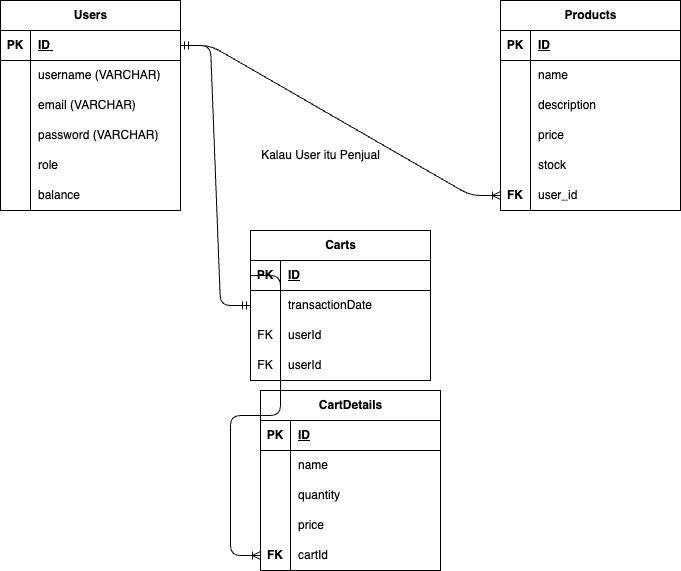

The diagram above was exported from draw.io. Its source (the exported page's mxGraphModel, read from the mxfile embedded in the PNG):
<mxGraphModel dx="531" dy="760" grid="1" gridSize="10" guides="1" tooltips="1" connect="1" arrows="1" fold="1" page="1" pageScale="1" pageWidth="850" pageHeight="1100" math="0" shadow="0">
  <root>
    <mxCell id="0" />
    <mxCell id="1" parent="0" />
    <mxCell id="7" value="Users" style="shape=table;startSize=30;container=1;collapsible=1;childLayout=tableLayout;fixedRows=1;rowLines=0;fontStyle=1;align=center;resizeLast=1;html=1;" parent="1" vertex="1">
      <mxGeometry x="50" y="60" width="180" height="210" as="geometry" />
    </mxCell>
    <mxCell id="8" value="" style="shape=tableRow;horizontal=0;startSize=0;swimlaneHead=0;swimlaneBody=0;fillColor=none;collapsible=0;dropTarget=0;points=[[0,0.5],[1,0.5]];portConstraint=eastwest;top=0;left=0;right=0;bottom=1;" parent="7" vertex="1">
      <mxGeometry y="30" width="180" height="30" as="geometry" />
    </mxCell>
    <mxCell id="9" value="PK" style="shape=partialRectangle;connectable=0;fillColor=none;top=0;left=0;bottom=0;right=0;fontStyle=1;overflow=hidden;whiteSpace=wrap;html=1;" parent="8" vertex="1">
      <mxGeometry width="30" height="30" as="geometry">
        <mxRectangle width="30" height="30" as="alternateBounds" />
      </mxGeometry>
    </mxCell>
    <mxCell id="10" value="ID&amp;nbsp;" style="shape=partialRectangle;connectable=0;fillColor=none;top=0;left=0;bottom=0;right=0;align=left;spacingLeft=6;fontStyle=5;overflow=hidden;whiteSpace=wrap;html=1;" parent="8" vertex="1">
      <mxGeometry x="30" width="150" height="30" as="geometry">
        <mxRectangle width="150" height="30" as="alternateBounds" />
      </mxGeometry>
    </mxCell>
    <mxCell id="11" value="" style="shape=tableRow;horizontal=0;startSize=0;swimlaneHead=0;swimlaneBody=0;fillColor=none;collapsible=0;dropTarget=0;points=[[0,0.5],[1,0.5]];portConstraint=eastwest;top=0;left=0;right=0;bottom=0;" parent="7" vertex="1">
      <mxGeometry y="60" width="180" height="30" as="geometry" />
    </mxCell>
    <mxCell id="12" value="" style="shape=partialRectangle;connectable=0;fillColor=none;top=0;left=0;bottom=0;right=0;editable=1;overflow=hidden;whiteSpace=wrap;html=1;" parent="11" vertex="1">
      <mxGeometry width="30" height="30" as="geometry">
        <mxRectangle width="30" height="30" as="alternateBounds" />
      </mxGeometry>
    </mxCell>
    <mxCell id="13" value="username (VARCHAR)" style="shape=partialRectangle;connectable=0;fillColor=none;top=0;left=0;bottom=0;right=0;align=left;spacingLeft=6;overflow=hidden;whiteSpace=wrap;html=1;" parent="11" vertex="1">
      <mxGeometry x="30" width="150" height="30" as="geometry">
        <mxRectangle width="150" height="30" as="alternateBounds" />
      </mxGeometry>
    </mxCell>
    <mxCell id="14" value="" style="shape=tableRow;horizontal=0;startSize=0;swimlaneHead=0;swimlaneBody=0;fillColor=none;collapsible=0;dropTarget=0;points=[[0,0.5],[1,0.5]];portConstraint=eastwest;top=0;left=0;right=0;bottom=0;" parent="7" vertex="1">
      <mxGeometry y="90" width="180" height="30" as="geometry" />
    </mxCell>
    <mxCell id="15" value="" style="shape=partialRectangle;connectable=0;fillColor=none;top=0;left=0;bottom=0;right=0;editable=1;overflow=hidden;whiteSpace=wrap;html=1;" parent="14" vertex="1">
      <mxGeometry width="30" height="30" as="geometry">
        <mxRectangle width="30" height="30" as="alternateBounds" />
      </mxGeometry>
    </mxCell>
    <mxCell id="16" value="email (VARCHAR)" style="shape=partialRectangle;connectable=0;fillColor=none;top=0;left=0;bottom=0;right=0;align=left;spacingLeft=6;overflow=hidden;whiteSpace=wrap;html=1;" parent="14" vertex="1">
      <mxGeometry x="30" width="150" height="30" as="geometry">
        <mxRectangle width="150" height="30" as="alternateBounds" />
      </mxGeometry>
    </mxCell>
    <mxCell id="126" value="" style="shape=tableRow;horizontal=0;startSize=0;swimlaneHead=0;swimlaneBody=0;fillColor=none;collapsible=0;dropTarget=0;points=[[0,0.5],[1,0.5]];portConstraint=eastwest;top=0;left=0;right=0;bottom=0;" parent="7" vertex="1">
      <mxGeometry y="120" width="180" height="30" as="geometry" />
    </mxCell>
    <mxCell id="127" value="" style="shape=partialRectangle;connectable=0;fillColor=none;top=0;left=0;bottom=0;right=0;editable=1;overflow=hidden;whiteSpace=wrap;html=1;" parent="126" vertex="1">
      <mxGeometry width="30" height="30" as="geometry">
        <mxRectangle width="30" height="30" as="alternateBounds" />
      </mxGeometry>
    </mxCell>
    <mxCell id="128" value="password (VARCHAR)" style="shape=partialRectangle;connectable=0;fillColor=none;top=0;left=0;bottom=0;right=0;align=left;spacingLeft=6;overflow=hidden;whiteSpace=wrap;html=1;" parent="126" vertex="1">
      <mxGeometry x="30" width="150" height="30" as="geometry">
        <mxRectangle width="150" height="30" as="alternateBounds" />
      </mxGeometry>
    </mxCell>
    <mxCell id="129" value="" style="shape=tableRow;horizontal=0;startSize=0;swimlaneHead=0;swimlaneBody=0;fillColor=none;collapsible=0;dropTarget=0;points=[[0,0.5],[1,0.5]];portConstraint=eastwest;top=0;left=0;right=0;bottom=0;" parent="7" vertex="1">
      <mxGeometry y="150" width="180" height="30" as="geometry" />
    </mxCell>
    <mxCell id="130" value="" style="shape=partialRectangle;connectable=0;fillColor=none;top=0;left=0;bottom=0;right=0;editable=1;overflow=hidden;whiteSpace=wrap;html=1;" parent="129" vertex="1">
      <mxGeometry width="30" height="30" as="geometry">
        <mxRectangle width="30" height="30" as="alternateBounds" />
      </mxGeometry>
    </mxCell>
    <mxCell id="131" value="role" style="shape=partialRectangle;connectable=0;fillColor=none;top=0;left=0;bottom=0;right=0;align=left;spacingLeft=6;overflow=hidden;whiteSpace=wrap;html=1;" parent="129" vertex="1">
      <mxGeometry x="30" width="150" height="30" as="geometry">
        <mxRectangle width="150" height="30" as="alternateBounds" />
      </mxGeometry>
    </mxCell>
    <mxCell id="17" value="" style="shape=tableRow;horizontal=0;startSize=0;swimlaneHead=0;swimlaneBody=0;fillColor=none;collapsible=0;dropTarget=0;points=[[0,0.5],[1,0.5]];portConstraint=eastwest;top=0;left=0;right=0;bottom=0;" parent="7" vertex="1">
      <mxGeometry y="180" width="180" height="30" as="geometry" />
    </mxCell>
    <mxCell id="18" value="" style="shape=partialRectangle;connectable=0;fillColor=none;top=0;left=0;bottom=0;right=0;editable=1;overflow=hidden;whiteSpace=wrap;html=1;" parent="17" vertex="1">
      <mxGeometry width="30" height="30" as="geometry">
        <mxRectangle width="30" height="30" as="alternateBounds" />
      </mxGeometry>
    </mxCell>
    <mxCell id="19" value="balance" style="shape=partialRectangle;connectable=0;fillColor=none;top=0;left=0;bottom=0;right=0;align=left;spacingLeft=6;overflow=hidden;whiteSpace=wrap;html=1;" parent="17" vertex="1">
      <mxGeometry x="30" width="150" height="30" as="geometry">
        <mxRectangle width="150" height="30" as="alternateBounds" />
      </mxGeometry>
    </mxCell>
    <mxCell id="103" value="Products" style="shape=table;startSize=30;container=1;collapsible=1;childLayout=tableLayout;fixedRows=1;rowLines=0;fontStyle=1;align=center;resizeLast=1;html=1;" parent="1" vertex="1">
      <mxGeometry x="550" y="60" width="180" height="210" as="geometry" />
    </mxCell>
    <mxCell id="104" value="" style="shape=tableRow;horizontal=0;startSize=0;swimlaneHead=0;swimlaneBody=0;fillColor=none;collapsible=0;dropTarget=0;points=[[0,0.5],[1,0.5]];portConstraint=eastwest;top=0;left=0;right=0;bottom=1;" parent="103" vertex="1">
      <mxGeometry y="30" width="180" height="30" as="geometry" />
    </mxCell>
    <mxCell id="105" value="PK" style="shape=partialRectangle;connectable=0;fillColor=none;top=0;left=0;bottom=0;right=0;fontStyle=1;overflow=hidden;whiteSpace=wrap;html=1;" parent="104" vertex="1">
      <mxGeometry width="30" height="30" as="geometry">
        <mxRectangle width="30" height="30" as="alternateBounds" />
      </mxGeometry>
    </mxCell>
    <mxCell id="106" value="ID" style="shape=partialRectangle;connectable=0;fillColor=none;top=0;left=0;bottom=0;right=0;align=left;spacingLeft=6;fontStyle=5;overflow=hidden;whiteSpace=wrap;html=1;" parent="104" vertex="1">
      <mxGeometry x="30" width="150" height="30" as="geometry">
        <mxRectangle width="150" height="30" as="alternateBounds" />
      </mxGeometry>
    </mxCell>
    <mxCell id="107" value="" style="shape=tableRow;horizontal=0;startSize=0;swimlaneHead=0;swimlaneBody=0;fillColor=none;collapsible=0;dropTarget=0;points=[[0,0.5],[1,0.5]];portConstraint=eastwest;top=0;left=0;right=0;bottom=0;" parent="103" vertex="1">
      <mxGeometry y="60" width="180" height="30" as="geometry" />
    </mxCell>
    <mxCell id="108" value="" style="shape=partialRectangle;connectable=0;fillColor=none;top=0;left=0;bottom=0;right=0;editable=1;overflow=hidden;whiteSpace=wrap;html=1;" parent="107" vertex="1">
      <mxGeometry width="30" height="30" as="geometry">
        <mxRectangle width="30" height="30" as="alternateBounds" />
      </mxGeometry>
    </mxCell>
    <mxCell id="109" value="name" style="shape=partialRectangle;connectable=0;fillColor=none;top=0;left=0;bottom=0;right=0;align=left;spacingLeft=6;overflow=hidden;whiteSpace=wrap;html=1;" parent="107" vertex="1">
      <mxGeometry x="30" width="150" height="30" as="geometry">
        <mxRectangle width="150" height="30" as="alternateBounds" />
      </mxGeometry>
    </mxCell>
    <mxCell id="110" value="" style="shape=tableRow;horizontal=0;startSize=0;swimlaneHead=0;swimlaneBody=0;fillColor=none;collapsible=0;dropTarget=0;points=[[0,0.5],[1,0.5]];portConstraint=eastwest;top=0;left=0;right=0;bottom=0;" parent="103" vertex="1">
      <mxGeometry y="90" width="180" height="30" as="geometry" />
    </mxCell>
    <mxCell id="111" value="" style="shape=partialRectangle;connectable=0;fillColor=none;top=0;left=0;bottom=0;right=0;editable=1;overflow=hidden;whiteSpace=wrap;html=1;" parent="110" vertex="1">
      <mxGeometry width="30" height="30" as="geometry">
        <mxRectangle width="30" height="30" as="alternateBounds" />
      </mxGeometry>
    </mxCell>
    <mxCell id="112" value="description" style="shape=partialRectangle;connectable=0;fillColor=none;top=0;left=0;bottom=0;right=0;align=left;spacingLeft=6;overflow=hidden;whiteSpace=wrap;html=1;" parent="110" vertex="1">
      <mxGeometry x="30" width="150" height="30" as="geometry">
        <mxRectangle width="150" height="30" as="alternateBounds" />
      </mxGeometry>
    </mxCell>
    <mxCell id="113" value="" style="shape=tableRow;horizontal=0;startSize=0;swimlaneHead=0;swimlaneBody=0;fillColor=none;collapsible=0;dropTarget=0;points=[[0,0.5],[1,0.5]];portConstraint=eastwest;top=0;left=0;right=0;bottom=0;" parent="103" vertex="1">
      <mxGeometry y="120" width="180" height="30" as="geometry" />
    </mxCell>
    <mxCell id="114" value="" style="shape=partialRectangle;connectable=0;fillColor=none;top=0;left=0;bottom=0;right=0;editable=1;overflow=hidden;whiteSpace=wrap;html=1;" parent="113" vertex="1">
      <mxGeometry width="30" height="30" as="geometry">
        <mxRectangle width="30" height="30" as="alternateBounds" />
      </mxGeometry>
    </mxCell>
    <mxCell id="115" value="price" style="shape=partialRectangle;connectable=0;fillColor=none;top=0;left=0;bottom=0;right=0;align=left;spacingLeft=6;overflow=hidden;whiteSpace=wrap;html=1;" parent="113" vertex="1">
      <mxGeometry x="30" width="150" height="30" as="geometry">
        <mxRectangle width="150" height="30" as="alternateBounds" />
      </mxGeometry>
    </mxCell>
    <mxCell id="116" value="" style="shape=tableRow;horizontal=0;startSize=0;swimlaneHead=0;swimlaneBody=0;fillColor=none;collapsible=0;dropTarget=0;points=[[0,0.5],[1,0.5]];portConstraint=eastwest;top=0;left=0;right=0;bottom=0;" parent="103" vertex="1">
      <mxGeometry y="150" width="180" height="30" as="geometry" />
    </mxCell>
    <mxCell id="117" value="" style="shape=partialRectangle;connectable=0;fillColor=none;top=0;left=0;bottom=0;right=0;editable=1;overflow=hidden;whiteSpace=wrap;html=1;" parent="116" vertex="1">
      <mxGeometry width="30" height="30" as="geometry">
        <mxRectangle width="30" height="30" as="alternateBounds" />
      </mxGeometry>
    </mxCell>
    <mxCell id="118" value="stock" style="shape=partialRectangle;connectable=0;fillColor=none;top=0;left=0;bottom=0;right=0;align=left;spacingLeft=6;overflow=hidden;whiteSpace=wrap;html=1;" parent="116" vertex="1">
      <mxGeometry x="30" width="150" height="30" as="geometry">
        <mxRectangle width="150" height="30" as="alternateBounds" />
      </mxGeometry>
    </mxCell>
    <mxCell id="119" value="" style="shape=tableRow;horizontal=0;startSize=0;swimlaneHead=0;swimlaneBody=0;fillColor=none;collapsible=0;dropTarget=0;points=[[0,0.5],[1,0.5]];portConstraint=eastwest;top=0;left=0;right=0;bottom=0;" parent="103" vertex="1">
      <mxGeometry y="180" width="180" height="30" as="geometry" />
    </mxCell>
    <mxCell id="120" value="&lt;b&gt;FK&lt;/b&gt;" style="shape=partialRectangle;connectable=0;fillColor=none;top=0;left=0;bottom=0;right=0;editable=1;overflow=hidden;whiteSpace=wrap;html=1;" parent="119" vertex="1">
      <mxGeometry width="30" height="30" as="geometry">
        <mxRectangle width="30" height="30" as="alternateBounds" />
      </mxGeometry>
    </mxCell>
    <mxCell id="121" value="user_id" style="shape=partialRectangle;connectable=0;fillColor=none;top=0;left=0;bottom=0;right=0;align=left;spacingLeft=6;overflow=hidden;whiteSpace=wrap;html=1;" parent="119" vertex="1">
      <mxGeometry x="30" width="150" height="30" as="geometry">
        <mxRectangle width="150" height="30" as="alternateBounds" />
      </mxGeometry>
    </mxCell>
    <mxCell id="133" value="Carts" style="shape=table;startSize=30;container=1;collapsible=1;childLayout=tableLayout;fixedRows=1;rowLines=0;fontStyle=1;align=center;resizeLast=1;html=1;" parent="1" vertex="1">
      <mxGeometry x="300" y="290" width="180" height="150" as="geometry" />
    </mxCell>
    <mxCell id="134" value="" style="shape=tableRow;horizontal=0;startSize=0;swimlaneHead=0;swimlaneBody=0;fillColor=none;collapsible=0;dropTarget=0;points=[[0,0.5],[1,0.5]];portConstraint=eastwest;top=0;left=0;right=0;bottom=1;" parent="133" vertex="1">
      <mxGeometry y="30" width="180" height="30" as="geometry" />
    </mxCell>
    <mxCell id="135" value="PK" style="shape=partialRectangle;connectable=0;fillColor=none;top=0;left=0;bottom=0;right=0;fontStyle=1;overflow=hidden;whiteSpace=wrap;html=1;" parent="134" vertex="1">
      <mxGeometry width="30" height="30" as="geometry">
        <mxRectangle width="30" height="30" as="alternateBounds" />
      </mxGeometry>
    </mxCell>
    <mxCell id="136" value="ID" style="shape=partialRectangle;connectable=0;fillColor=none;top=0;left=0;bottom=0;right=0;align=left;spacingLeft=6;fontStyle=5;overflow=hidden;whiteSpace=wrap;html=1;" parent="134" vertex="1">
      <mxGeometry x="30" width="150" height="30" as="geometry">
        <mxRectangle width="150" height="30" as="alternateBounds" />
      </mxGeometry>
    </mxCell>
    <mxCell id="143" value="" style="shape=tableRow;horizontal=0;startSize=0;swimlaneHead=0;swimlaneBody=0;fillColor=none;collapsible=0;dropTarget=0;points=[[0,0.5],[1,0.5]];portConstraint=eastwest;top=0;left=0;right=0;bottom=0;" parent="133" vertex="1">
      <mxGeometry y="60" width="180" height="30" as="geometry" />
    </mxCell>
    <mxCell id="144" value="" style="shape=partialRectangle;connectable=0;fillColor=none;top=0;left=0;bottom=0;right=0;editable=1;overflow=hidden;whiteSpace=wrap;html=1;" parent="143" vertex="1">
      <mxGeometry width="30" height="30" as="geometry">
        <mxRectangle width="30" height="30" as="alternateBounds" />
      </mxGeometry>
    </mxCell>
    <mxCell id="145" value="transactionDate" style="shape=partialRectangle;connectable=0;fillColor=none;top=0;left=0;bottom=0;right=0;align=left;spacingLeft=6;overflow=hidden;whiteSpace=wrap;html=1;" parent="143" vertex="1">
      <mxGeometry x="30" width="150" height="30" as="geometry">
        <mxRectangle width="150" height="30" as="alternateBounds" />
      </mxGeometry>
    </mxCell>
    <mxCell id="179" value="" style="shape=tableRow;horizontal=0;startSize=0;swimlaneHead=0;swimlaneBody=0;fillColor=none;collapsible=0;dropTarget=0;points=[[0,0.5],[1,0.5]];portConstraint=eastwest;top=0;left=0;right=0;bottom=0;" parent="133" vertex="1">
      <mxGeometry y="90" width="180" height="30" as="geometry" />
    </mxCell>
    <mxCell id="180" value="FK" style="shape=partialRectangle;connectable=0;fillColor=none;top=0;left=0;bottom=0;right=0;editable=1;overflow=hidden;whiteSpace=wrap;html=1;" parent="179" vertex="1">
      <mxGeometry width="30" height="30" as="geometry">
        <mxRectangle width="30" height="30" as="alternateBounds" />
      </mxGeometry>
    </mxCell>
    <mxCell id="181" value="userId" style="shape=partialRectangle;connectable=0;fillColor=none;top=0;left=0;bottom=0;right=0;align=left;spacingLeft=6;overflow=hidden;whiteSpace=wrap;html=1;" parent="179" vertex="1">
      <mxGeometry x="30" width="150" height="30" as="geometry">
        <mxRectangle width="150" height="30" as="alternateBounds" />
      </mxGeometry>
    </mxCell>
    <mxCell id="182" value="" style="shape=tableRow;horizontal=0;startSize=0;swimlaneHead=0;swimlaneBody=0;fillColor=none;collapsible=0;dropTarget=0;points=[[0,0.5],[1,0.5]];portConstraint=eastwest;top=0;left=0;right=0;bottom=0;" vertex="1" parent="133">
      <mxGeometry y="120" width="180" height="30" as="geometry" />
    </mxCell>
    <mxCell id="183" value="FK" style="shape=partialRectangle;connectable=0;fillColor=none;top=0;left=0;bottom=0;right=0;editable=1;overflow=hidden;whiteSpace=wrap;html=1;" vertex="1" parent="182">
      <mxGeometry width="30" height="30" as="geometry">
        <mxRectangle width="30" height="30" as="alternateBounds" />
      </mxGeometry>
    </mxCell>
    <mxCell id="184" value="userId" style="shape=partialRectangle;connectable=0;fillColor=none;top=0;left=0;bottom=0;right=0;align=left;spacingLeft=6;overflow=hidden;whiteSpace=wrap;html=1;" vertex="1" parent="182">
      <mxGeometry x="30" width="150" height="30" as="geometry">
        <mxRectangle width="150" height="30" as="alternateBounds" />
      </mxGeometry>
    </mxCell>
    <mxCell id="149" value="CartDetails" style="shape=table;startSize=30;container=1;collapsible=1;childLayout=tableLayout;fixedRows=1;rowLines=0;fontStyle=1;align=center;resizeLast=1;html=1;" parent="1" vertex="1">
      <mxGeometry x="310" y="450" width="180" height="180" as="geometry" />
    </mxCell>
    <mxCell id="150" value="" style="shape=tableRow;horizontal=0;startSize=0;swimlaneHead=0;swimlaneBody=0;fillColor=none;collapsible=0;dropTarget=0;points=[[0,0.5],[1,0.5]];portConstraint=eastwest;top=0;left=0;right=0;bottom=1;" parent="149" vertex="1">
      <mxGeometry y="30" width="180" height="30" as="geometry" />
    </mxCell>
    <mxCell id="151" value="PK" style="shape=partialRectangle;connectable=0;fillColor=none;top=0;left=0;bottom=0;right=0;fontStyle=1;overflow=hidden;whiteSpace=wrap;html=1;" parent="150" vertex="1">
      <mxGeometry width="30" height="30" as="geometry">
        <mxRectangle width="30" height="30" as="alternateBounds" />
      </mxGeometry>
    </mxCell>
    <mxCell id="152" value="ID" style="shape=partialRectangle;connectable=0;fillColor=none;top=0;left=0;bottom=0;right=0;align=left;spacingLeft=6;fontStyle=5;overflow=hidden;whiteSpace=wrap;html=1;" parent="150" vertex="1">
      <mxGeometry x="30" width="150" height="30" as="geometry">
        <mxRectangle width="150" height="30" as="alternateBounds" />
      </mxGeometry>
    </mxCell>
    <mxCell id="153" value="" style="shape=tableRow;horizontal=0;startSize=0;swimlaneHead=0;swimlaneBody=0;fillColor=none;collapsible=0;dropTarget=0;points=[[0,0.5],[1,0.5]];portConstraint=eastwest;top=0;left=0;right=0;bottom=0;" parent="149" vertex="1">
      <mxGeometry y="60" width="180" height="30" as="geometry" />
    </mxCell>
    <mxCell id="154" value="" style="shape=partialRectangle;connectable=0;fillColor=none;top=0;left=0;bottom=0;right=0;editable=1;overflow=hidden;whiteSpace=wrap;html=1;" parent="153" vertex="1">
      <mxGeometry width="30" height="30" as="geometry">
        <mxRectangle width="30" height="30" as="alternateBounds" />
      </mxGeometry>
    </mxCell>
    <mxCell id="155" value="name" style="shape=partialRectangle;connectable=0;fillColor=none;top=0;left=0;bottom=0;right=0;align=left;spacingLeft=6;overflow=hidden;whiteSpace=wrap;html=1;" parent="153" vertex="1">
      <mxGeometry x="30" width="150" height="30" as="geometry">
        <mxRectangle width="150" height="30" as="alternateBounds" />
      </mxGeometry>
    </mxCell>
    <mxCell id="156" value="" style="shape=tableRow;horizontal=0;startSize=0;swimlaneHead=0;swimlaneBody=0;fillColor=none;collapsible=0;dropTarget=0;points=[[0,0.5],[1,0.5]];portConstraint=eastwest;top=0;left=0;right=0;bottom=0;" parent="149" vertex="1">
      <mxGeometry y="90" width="180" height="30" as="geometry" />
    </mxCell>
    <mxCell id="157" value="" style="shape=partialRectangle;connectable=0;fillColor=none;top=0;left=0;bottom=0;right=0;editable=1;overflow=hidden;whiteSpace=wrap;html=1;" parent="156" vertex="1">
      <mxGeometry width="30" height="30" as="geometry">
        <mxRectangle width="30" height="30" as="alternateBounds" />
      </mxGeometry>
    </mxCell>
    <mxCell id="158" value="quantity" style="shape=partialRectangle;connectable=0;fillColor=none;top=0;left=0;bottom=0;right=0;align=left;spacingLeft=6;overflow=hidden;whiteSpace=wrap;html=1;" parent="156" vertex="1">
      <mxGeometry x="30" width="150" height="30" as="geometry">
        <mxRectangle width="150" height="30" as="alternateBounds" />
      </mxGeometry>
    </mxCell>
    <mxCell id="173" value="" style="shape=tableRow;horizontal=0;startSize=0;swimlaneHead=0;swimlaneBody=0;fillColor=none;collapsible=0;dropTarget=0;points=[[0,0.5],[1,0.5]];portConstraint=eastwest;top=0;left=0;right=0;bottom=0;" parent="149" vertex="1">
      <mxGeometry y="120" width="180" height="30" as="geometry" />
    </mxCell>
    <mxCell id="174" value="" style="shape=partialRectangle;connectable=0;fillColor=none;top=0;left=0;bottom=0;right=0;editable=1;overflow=hidden;whiteSpace=wrap;html=1;" parent="173" vertex="1">
      <mxGeometry width="30" height="30" as="geometry">
        <mxRectangle width="30" height="30" as="alternateBounds" />
      </mxGeometry>
    </mxCell>
    <mxCell id="175" value="price" style="shape=partialRectangle;connectable=0;fillColor=none;top=0;left=0;bottom=0;right=0;align=left;spacingLeft=6;overflow=hidden;whiteSpace=wrap;html=1;" parent="173" vertex="1">
      <mxGeometry x="30" width="150" height="30" as="geometry">
        <mxRectangle width="150" height="30" as="alternateBounds" />
      </mxGeometry>
    </mxCell>
    <mxCell id="159" value="" style="shape=tableRow;horizontal=0;startSize=0;swimlaneHead=0;swimlaneBody=0;fillColor=none;collapsible=0;dropTarget=0;points=[[0,0.5],[1,0.5]];portConstraint=eastwest;top=0;left=0;right=0;bottom=0;" parent="149" vertex="1">
      <mxGeometry y="150" width="180" height="30" as="geometry" />
    </mxCell>
    <mxCell id="160" value="&lt;b&gt;FK&lt;/b&gt;" style="shape=partialRectangle;connectable=0;fillColor=none;top=0;left=0;bottom=0;right=0;editable=1;overflow=hidden;whiteSpace=wrap;html=1;" parent="159" vertex="1">
      <mxGeometry width="30" height="30" as="geometry">
        <mxRectangle width="30" height="30" as="alternateBounds" />
      </mxGeometry>
    </mxCell>
    <mxCell id="161" value="cartId" style="shape=partialRectangle;connectable=0;fillColor=none;top=0;left=0;bottom=0;right=0;align=left;spacingLeft=6;overflow=hidden;whiteSpace=wrap;html=1;" parent="159" vertex="1">
      <mxGeometry x="30" width="150" height="30" as="geometry">
        <mxRectangle width="150" height="30" as="alternateBounds" />
      </mxGeometry>
    </mxCell>
    <mxCell id="164" value="" style="edgeStyle=entityRelationEdgeStyle;fontSize=12;html=1;endArrow=ERmandOne;startArrow=ERmandOne;exitX=1;exitY=0.5;exitDx=0;exitDy=0;entryX=0;entryY=0.5;entryDx=0;entryDy=0;" parent="1" source="8" target="143" edge="1">
      <mxGeometry width="100" height="100" relative="1" as="geometry">
        <mxPoint x="180" y="400" as="sourcePoint" />
        <mxPoint x="280" y="300" as="targetPoint" />
      </mxGeometry>
    </mxCell>
    <mxCell id="167" value="" style="edgeStyle=entityRelationEdgeStyle;fontSize=12;html=1;endArrow=ERoneToMany;exitX=1;exitY=0.5;exitDx=0;exitDy=0;entryX=0;entryY=0.5;entryDx=0;entryDy=0;" parent="1" source="8" target="119" edge="1">
      <mxGeometry width="100" height="100" relative="1" as="geometry">
        <mxPoint x="300" y="260" as="sourcePoint" />
        <mxPoint x="400" y="160" as="targetPoint" />
      </mxGeometry>
    </mxCell>
    <mxCell id="168" value="" style="edgeStyle=entityRelationEdgeStyle;fontSize=12;html=1;endArrow=ERoneToMany;exitX=0;exitY=0.5;exitDx=0;exitDy=0;entryX=0;entryY=0.5;entryDx=0;entryDy=0;" parent="1" source="134" target="159" edge="1">
      <mxGeometry width="100" height="100" relative="1" as="geometry">
        <mxPoint x="140" y="510" as="sourcePoint" />
        <mxPoint x="340" y="440" as="targetPoint" />
        <Array as="points">
          <mxPoint x="260" y="400" />
          <mxPoint x="200" y="410" />
          <mxPoint x="260" y="360" />
          <mxPoint x="270" y="430" />
          <mxPoint x="270" y="440" />
        </Array>
      </mxGeometry>
    </mxCell>
    <mxCell id="169" value="Kalau User itu Penjual" style="text;html=1;align=center;verticalAlign=middle;resizable=0;points=[];autosize=1;strokeColor=none;fillColor=none;" parent="1" vertex="1">
      <mxGeometry x="300" y="200" width="140" height="30" as="geometry" />
    </mxCell>
  </root>
</mxGraphModel>